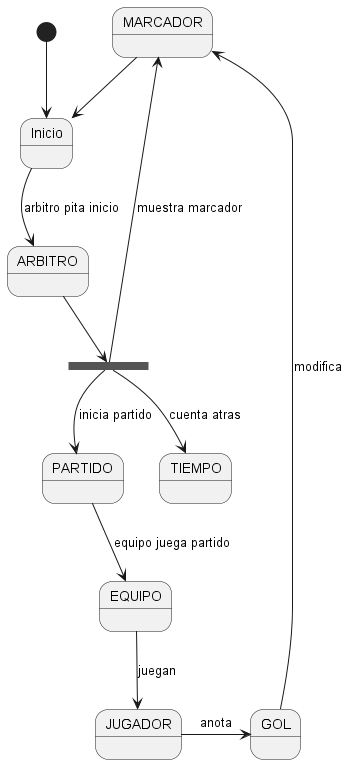

The diagram above was rendered by PlantUML. Its source (embedded in the PNG):
@startuml DiagramaEstadosFutbol

state fork_state <<fork>>

state NONAME_PARTIDO as "PARTIDO"
state NONAME_MARCADOR as "MARCADOR"
state NONAME_EQUIPO as "EQUIPO"
state NONAME_TIEMPO as "TIEMPO"
state NONAME_JUGADOR as "JUGADOR"
state NONAME_ARBITRO as "ARBITRO"
state NONAME_GOL as "GOL"

[*] --> Inicio
' Inicio --> fork_state

'Arbitro pita
Inicio --> NONAME_ARBITRO : arbitro pita inicio
NONAME_ARBITRO --> fork_state

fork_state --> NONAME_MARCADOR : muestra marcador
fork_state --> NONAME_TIEMPO : cuenta atras
fork_state --> NONAME_PARTIDO : inicia partido

NONAME_PARTIDO --> NONAME_EQUIPO : equipo juega partido

NONAME_EQUIPO --> NONAME_JUGADOR : juegan

NONAME_JUGADOR -r-> NONAME_GOL : anota


NONAME_GOL -up-> NONAME_MARCADOR : modifica

NONAME_MARCADOR --> Inicio

@enduml